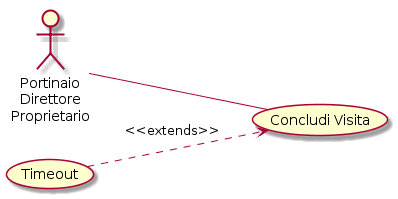

The diagram above was rendered by PlantUML. Its source (embedded in the PNG):
@startuml
left to right direction
:Portinaio\nDirettore\nProprietario: -- (Concludi Visita)
(Timeout) ..> (Concludi Visita) : <<extends>>
@enduml